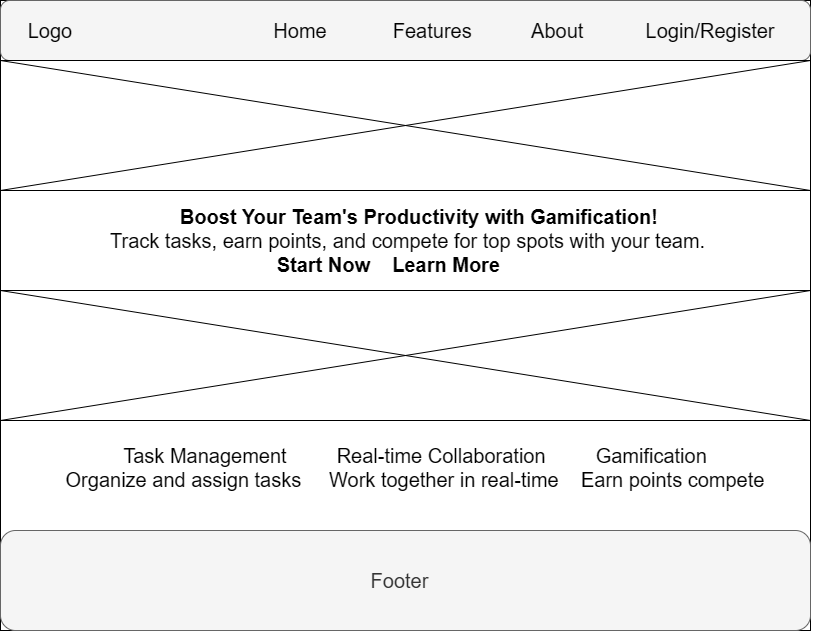

The diagram above was exported from draw.io. Its source (the exported page's mxGraphModel, read from the mxfile embedded in the PNG):
<mxGraphModel dx="2245" dy="1154" grid="1" gridSize="10" guides="1" tooltips="1" connect="1" arrows="1" fold="1" page="1" pageScale="1" pageWidth="850" pageHeight="1100" math="0" shadow="0">
  <root>
    <mxCell id="0" />
    <mxCell id="1" parent="0" />
    <mxCell id="S3qEHcYY3s7-fK5Jlhsy-17" value="" style="rounded=0;whiteSpace=wrap;html=1;" vertex="1" parent="1">
      <mxGeometry x="20" y="170" width="810" height="630" as="geometry" />
    </mxCell>
    <mxCell id="S3qEHcYY3s7-fK5Jlhsy-2" value="" style="rounded=1;whiteSpace=wrap;html=1;fillColor=#f5f5f5;fontColor=#333333;strokeColor=#666666;" vertex="1" parent="1">
      <mxGeometry x="20" y="170" width="810" height="60" as="geometry" />
    </mxCell>
    <mxCell id="S3qEHcYY3s7-fK5Jlhsy-3" value="&lt;font style=&quot;font-size: 20px;&quot;&gt;&amp;nbsp;Footer&amp;nbsp; &amp;nbsp;&lt;/font&gt;" style="rounded=1;whiteSpace=wrap;html=1;fillColor=#f5f5f5;fontColor=#333333;strokeColor=#666666;" vertex="1" parent="1">
      <mxGeometry x="20" y="700" width="810" height="100" as="geometry" />
    </mxCell>
    <mxCell id="S3qEHcYY3s7-fK5Jlhsy-4" value="&lt;font style=&quot;font-size: 20px;&quot;&gt;Logo&lt;/font&gt;" style="text;html=1;align=center;verticalAlign=middle;whiteSpace=wrap;rounded=0;" vertex="1" parent="1">
      <mxGeometry x="40" y="185" width="60" height="30" as="geometry" />
    </mxCell>
    <mxCell id="S3qEHcYY3s7-fK5Jlhsy-5" value="&lt;font style=&quot;font-size: 20px;&quot;&gt;Home&lt;/font&gt;" style="text;html=1;align=center;verticalAlign=middle;whiteSpace=wrap;rounded=0;" vertex="1" parent="1">
      <mxGeometry x="290" y="185" width="60" height="30" as="geometry" />
    </mxCell>
    <mxCell id="S3qEHcYY3s7-fK5Jlhsy-7" value="&lt;font style=&quot;font-size: 20px;&quot;&gt;Features&amp;nbsp;&lt;/font&gt;" style="text;html=1;align=center;verticalAlign=middle;whiteSpace=wrap;rounded=0;" vertex="1" parent="1">
      <mxGeometry x="410" y="185" width="90" height="30" as="geometry" />
    </mxCell>
    <mxCell id="S3qEHcYY3s7-fK5Jlhsy-8" value="&lt;font style=&quot;font-size: 20px;&quot;&gt;About&amp;nbsp;&lt;/font&gt;" style="text;html=1;align=center;verticalAlign=middle;whiteSpace=wrap;rounded=0;" vertex="1" parent="1">
      <mxGeometry x="550" y="185" width="60" height="30" as="geometry" />
    </mxCell>
    <mxCell id="S3qEHcYY3s7-fK5Jlhsy-9" value="&lt;font style=&quot;font-size: 20px;&quot;&gt;Login/Register&lt;/font&gt;" style="text;html=1;align=center;verticalAlign=middle;whiteSpace=wrap;rounded=0;" vertex="1" parent="1">
      <mxGeometry x="660" y="185" width="140" height="30" as="geometry" />
    </mxCell>
    <mxCell id="S3qEHcYY3s7-fK5Jlhsy-10" value="&lt;div&gt;&lt;b&gt;&amp;nbsp;&lt;span style=&quot;white-space: pre;&quot;&gt;&#09;&lt;/span&gt;&lt;span style=&quot;white-space: pre;&quot;&gt;&#09;&lt;/span&gt;&lt;span style=&quot;white-space: pre;&quot;&gt;&#09;&lt;/span&gt;Boost Your Team's Productivity with Gamification!&amp;nbsp; &amp;nbsp; &amp;nbsp; &amp;nbsp; &amp;nbsp; &amp;nbsp; &amp;nbsp; &amp;nbsp; &amp;nbsp; &amp;nbsp;&lt;/b&gt;&lt;/div&gt;&lt;div&gt;&amp;nbsp;Track tasks, earn points, and compete for top spots with your team.&lt;/div&gt;&lt;div&gt;&lt;b&gt;Start Now&amp;nbsp; &amp;nbsp; Learn More&amp;nbsp; &lt;/b&gt;&amp;nbsp; &amp;nbsp;&amp;nbsp;&lt;/div&gt;" style="text;html=1;align=center;verticalAlign=middle;whiteSpace=wrap;rounded=0;fontSize=20;" vertex="1" parent="1">
      <mxGeometry x="20" y="360" width="810" height="100" as="geometry" />
    </mxCell>
    <mxCell id="S3qEHcYY3s7-fK5Jlhsy-11" value="" style="rounded=0;whiteSpace=wrap;html=1;" vertex="1" parent="1">
      <mxGeometry x="20" y="230" width="810" height="130" as="geometry" />
    </mxCell>
    <mxCell id="S3qEHcYY3s7-fK5Jlhsy-12" value="" style="endArrow=none;html=1;rounded=0;exitX=0;exitY=0;exitDx=0;exitDy=0;entryX=1;entryY=0;entryDx=0;entryDy=0;" edge="1" parent="1" source="S3qEHcYY3s7-fK5Jlhsy-10" target="S3qEHcYY3s7-fK5Jlhsy-11">
      <mxGeometry width="50" height="50" relative="1" as="geometry">
        <mxPoint x="400" y="510" as="sourcePoint" />
        <mxPoint x="450" y="460" as="targetPoint" />
      </mxGeometry>
    </mxCell>
    <mxCell id="S3qEHcYY3s7-fK5Jlhsy-13" value="" style="endArrow=none;html=1;rounded=0;exitX=0;exitY=0;exitDx=0;exitDy=0;entryX=1;entryY=1;entryDx=0;entryDy=0;" edge="1" parent="1" source="S3qEHcYY3s7-fK5Jlhsy-11" target="S3qEHcYY3s7-fK5Jlhsy-11">
      <mxGeometry width="50" height="50" relative="1" as="geometry">
        <mxPoint x="30" y="370" as="sourcePoint" />
        <mxPoint x="840" y="240" as="targetPoint" />
      </mxGeometry>
    </mxCell>
    <mxCell id="S3qEHcYY3s7-fK5Jlhsy-14" value="" style="rounded=0;whiteSpace=wrap;html=1;" vertex="1" parent="1">
      <mxGeometry x="20" y="460" width="810" height="130" as="geometry" />
    </mxCell>
    <mxCell id="S3qEHcYY3s7-fK5Jlhsy-15" value="" style="endArrow=none;html=1;rounded=0;exitX=0;exitY=0;exitDx=0;exitDy=0;entryX=1;entryY=0;entryDx=0;entryDy=0;" edge="1" parent="1" target="S3qEHcYY3s7-fK5Jlhsy-14">
      <mxGeometry width="50" height="50" relative="1" as="geometry">
        <mxPoint x="20" y="590" as="sourcePoint" />
        <mxPoint x="450" y="690" as="targetPoint" />
      </mxGeometry>
    </mxCell>
    <mxCell id="S3qEHcYY3s7-fK5Jlhsy-16" value="" style="endArrow=none;html=1;rounded=0;exitX=0;exitY=0;exitDx=0;exitDy=0;entryX=1;entryY=1;entryDx=0;entryDy=0;" edge="1" parent="1" source="S3qEHcYY3s7-fK5Jlhsy-14" target="S3qEHcYY3s7-fK5Jlhsy-14">
      <mxGeometry width="50" height="50" relative="1" as="geometry">
        <mxPoint x="30" y="600" as="sourcePoint" />
        <mxPoint x="840" y="470" as="targetPoint" />
      </mxGeometry>
    </mxCell>
    <mxCell id="S3qEHcYY3s7-fK5Jlhsy-18" value="&lt;div&gt;&lt;font style=&quot;font-size: 20px;&quot;&gt;&amp;nbsp; &amp;nbsp; &amp;nbsp; &amp;nbsp; &amp;nbsp; &amp;nbsp; &amp;nbsp; &amp;nbsp; &amp;nbsp; &amp;nbsp; &amp;nbsp; &amp;nbsp; &amp;nbsp; &amp;nbsp; &amp;nbsp; &amp;nbsp; &amp;nbsp; &amp;nbsp; &amp;nbsp; &amp;nbsp; &amp;nbsp; &amp;nbsp; &amp;nbsp;&lt;/font&gt;&lt;/div&gt;&lt;div&gt;&lt;font style=&quot;font-size: 20px;&quot;&gt;Task Management&amp;nbsp; &amp;nbsp; &amp;nbsp; &amp;nbsp; &amp;nbsp;Real-time Collaboration&amp;nbsp; &amp;nbsp; &amp;nbsp; &amp;nbsp; &amp;nbsp;Gamification&lt;/font&gt;&lt;/div&gt;&lt;div&gt;&lt;font style=&quot;font-size: 20px;&quot;&gt;Organize and assign tasks&amp;nbsp; &amp;nbsp; &amp;nbsp;Work together in real-time&amp;nbsp; &amp;nbsp; Earn points compete&lt;/font&gt;&lt;/div&gt;" style="text;html=1;align=center;verticalAlign=middle;whiteSpace=wrap;rounded=0;" vertex="1" parent="1">
      <mxGeometry x="80" y="610" width="710" height="30" as="geometry" />
    </mxCell>
  </root>
</mxGraphModel>